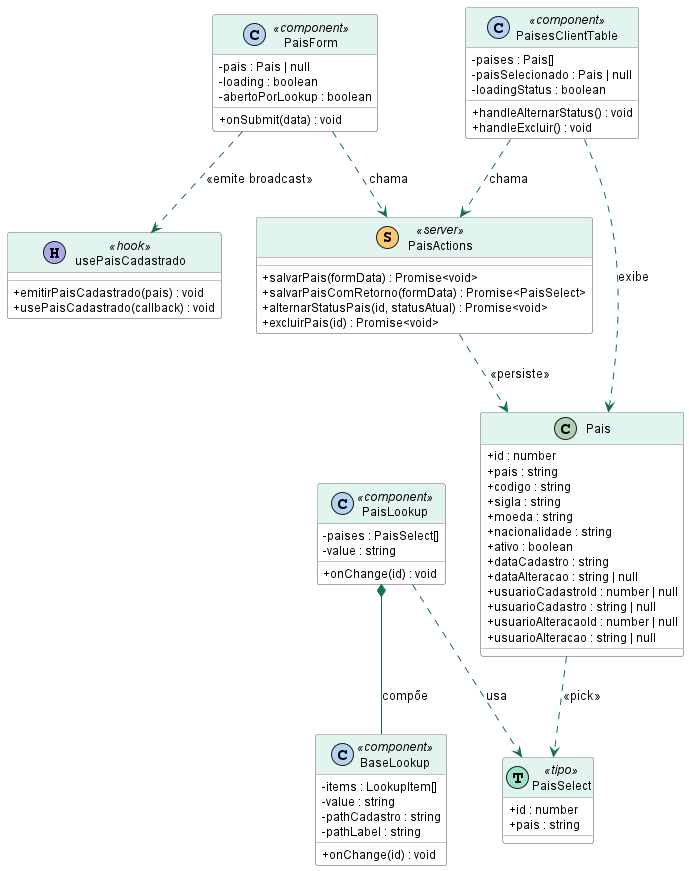

The diagram above was rendered by PlantUML. Its source (embedded in the PNG):
@startuml País - Diagrama de Classes

skinparam classAttributeIconSize 0
skinparam class {
    BackgroundColor #FFFFFF
    BorderColor #888780
    HeaderBackgroundColor #E1F5EE
    HeaderBorderColor #0F6E56
    FontSize 13
    AttributeFontSize 12
}
skinparam ArrowColor #0F6E56

class Pais {
    + id : number
    + pais : string
    + codigo : string
    + sigla : string
    + moeda : string
    + nacionalidade : string
    + ativo : boolean
    + dataCadastro : string
    + dataAlteracao : string | null
    + usuarioCadastroId : number | null
    + usuarioCadastro : string | null
    + usuarioAlteracaoId : number | null
    + usuarioAlteracao : string | null
}

class PaisSelect << (T,#9FE1CB) tipo >> {
    + id : number
    + pais : string
}

class PaisActions << (S,#FAC775) server >> {
    + salvarPais(formData) : Promise<void>
    + salvarPaisComRetorno(formData) : Promise<PaisSelect>
    + alternarStatusPais(id, statusAtual) : Promise<void>
    + excluirPais(id) : Promise<void>
}

class PaisForm << (C,#B5D4F4) component >> {
    - pais : Pais | null
    - loading : boolean
    - abertoPorLookup : boolean
    + onSubmit(data) : void
}

class PaisesClientTable << (C,#B5D4F4) component >> {
    - paises : Pais[]
    - paisSelecionado : Pais | null
    - loadingStatus : boolean
    + handleAlternarStatus() : void
    + handleExcluir() : void
}

class PaisLookup << (C,#B5D4F4) component >> {
    - paises : PaisSelect[]
    - value : string
    + onChange(id) : void
}

class BaseLookup << (C,#B5D4F4) component >> {
    - items : LookupItem[]
    - value : string
    - pathCadastro : string
    - pathLabel : string
    + onChange(id) : void
}

class usePaisCadastrado << (H,#AFA9EC) hook >> {
    + emitirPaisCadastrado(pais) : void
    + usePaisCadastrado(callback) : void
}

Pais ..> PaisSelect : <<pick>>

PaisActions ..> Pais : <<persiste>>

PaisForm ..> PaisActions         : chama
PaisForm ..> usePaisCadastrado   : <<emite broadcast>>

PaisLookup *-- BaseLookup        : compõe
PaisLookup ..> PaisSelect        : usa

PaisesClientTable ..> PaisActions : chama
PaisesClientTable ..> Pais        : exibe

@enduml